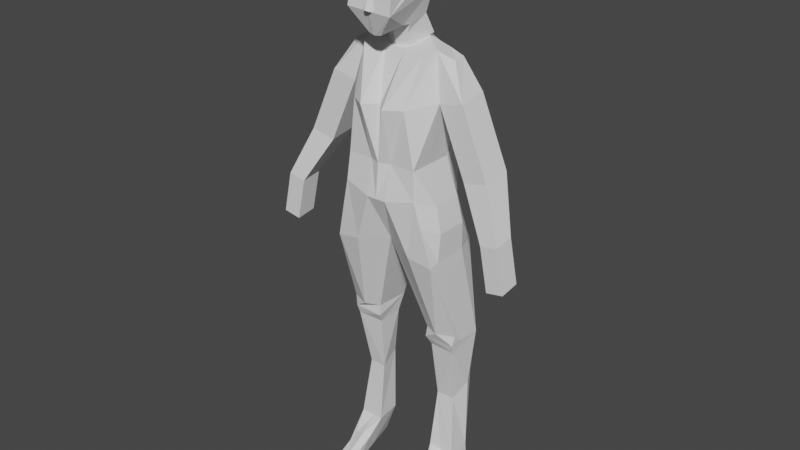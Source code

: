 # Source: Character_-_Kopie.blend  (saved by Blender 2.93.20; exported with 4.5.12 LTS)
import bpy
from mathutils import Matrix  # noqa: F401  (used for matrix-valued properties, if any)

bpy.ops.wm.read_factory_settings(use_empty=True)
scene = bpy.context.scene
scene.name = 'Scene'

# ---- collections
col_background = bpy.data.collections.new('Background'); scene.collection.children.link(col_background)
col_background.hide_render = True
col_character = bpy.data.collections.new('Character'); scene.collection.children.link(col_character)

# ---- world
world_world = bpy.data.worlds.new('World'); scene.world = world_world
world_world.use_nodes = True; world_world.node_tree.nodes.clear()
_N = world_world.node_tree.nodes; _L = world_world.node_tree.links
n0 = _N.new('ShaderNodeOutputWorld'); n0.name = 'World Output'; n0.location = (300, 300)
n1 = _N.new('ShaderNodeBackground'); n1.name = 'Background'; n1.location = (10, 300)
n1.inputs[0].default_value = (0.05088, 0.05088, 0.05088, 1.0)
_L.new(n1.outputs[0], n0.inputs[0])
n0.is_active_output = True
world_world.color = (0.05088, 0.05088, 0.05088)
world_world.use_sun_shadow = False
world_world.sun_shadow_jitter_overblur = 0.0

# ---- meshes
me_cube = bpy.data.meshes.new('Cube')
me_cube.from_pydata([(-0.8873, -1.411, -0.5921), (-1.094, 0.5291, -1.244), (0.8873, -1.411, -0.5921), (1.094, 0.5291, -1.244), (-0.9736, 0.733, -0.02318), (-0.8384, 2.853, 3.038), (-1.46, 3.341, 1.838), (-1.669, -2.317, 2.392), (0.9736, 0.733, -0.02318), (0.8384, 2.853, 3.038), (-0.753, 0.8039, 3.953), (-0.9736, -0.7509, 0.4012), (1.46, 3.341, 1.838), (1.669, -2.317, 2.392), (0.753, 0.8039, 3.953), (0.9736, -0.7509, 0.4012), (0.0, 1.005, 0.003065), (0.0, 1.954, 3.701), (0.0, -1.164, 0.5835), (0.0, -1.81, -0.6658), (0.0, 0.6378, -1.418), (0.02059, -1.727, 2.889), (0.7774, -1.086, 0.02798), (1.034, -1.279, 0.8106), (1.423, -0.4509, 3.868), (0.0, 3.415, 2.296), (0.03033, -2.313, 2.397), (1.631, -1.312, 3.252), (0.4469, -2.681, 1.119), (0.0, 2.913, 3.117), (0.0, 0.9001, 4.003), (-0.02059, -1.727, 2.889), (-0.7774, -1.086, 0.02798), (0.0, -0.4792, 3.89), (0.0, -0.5958, 3.881), (-1.034, -1.279, 0.8106), (-1.423, -0.4509, 3.868), (0.0, -2.753, 1.101), (-0.03033, -2.313, 2.397), (-1.631, -1.312, 3.252), (-0.4469, -2.681, 1.119), (-1.213, -2.118, 1.791), (-0.003893, -0.5962, 3.881), (-1.605, -1.728, 2.886), (1.213, -2.118, 1.791), (-0.02538, -1.391, 3.267), (-0.2166, -1.727, 2.888), (-0.3359, -2.314, 2.396), (0.0, 1.935, 0.8486), (-0.2329, -2.446, 2.517), (-0.03033, -2.516, 2.617), (0.0, -2.313, 2.397), (0.0, -2.506, 2.602), (0.0, -1.383, 3.272), (0.0, -0.7018, 3.799), (0.0, -2.722, 1.126), (0.0, -1.727, 2.889), (0.0, 3.282, 1.716), (0.0, -2.535, 1.235), (-0.6933, 1.886, 3.645), (-1.127, 3.417, 2.323), (-1.307, 1.832, 0.9049), (-0.05013, -2.763, 1.099), (0.003893, -0.5962, 3.881), (1.605, -1.728, 2.886), (0.02538, -1.391, 3.267), (0.2166, -1.727, 2.888), (0.3359, -2.314, 2.396), (0.2329, -2.446, 2.517), (0.03033, -2.516, 2.617), (0.6933, 1.886, 3.645), (1.127, 3.417, 2.323), (1.307, 1.832, 0.9049), (0.05013, -2.763, 1.099)], [], [(21, 65, 53, 56), (72, 48, 57, 12), (9, 29, 17, 70), (16, 48, 72, 8), (23, 44, 28), (28, 44, 13), (18, 35, 11), (4, 11, 35, 41, 7, 6, 61), (69, 68, 66, 21), (31, 56, 53, 45), (37, 62, 55), (16, 8, 3), (37, 55, 73), (66, 67, 13, 64), (16, 8, 15, 18), (6, 7, 43, 39, 36, 10, 59, 5, 60), (16, 1, 4), (12, 71, 9, 70, 14, 24, 27, 64, 13), (8, 72, 12, 13, 44, 23, 15), (65, 54, 53), (61, 6, 57, 48), (45, 53, 54), (18, 15, 23), (25, 29, 9, 71), (46, 43, 7, 47), (1, 0, 32, 4), (25, 60, 5, 29), (59, 10, 30, 17), (57, 6, 60, 25), (70, 17, 30, 14), (38, 50, 49, 47), (26, 69, 52, 51), (65, 63, 34), (21, 66, 64, 27, 65), (67, 66, 68), (65, 27, 24, 63), (63, 24, 14, 30, 33), (20, 1, 16), (63, 33, 34), (21, 69, 26), (47, 7, 40, 62, 38), (45, 54, 34), (50, 31, 46, 49), (31, 45, 39, 43, 46), (2, 22, 15, 18, 19), (20, 16, 3), (57, 25, 71, 12), (45, 34, 42), (45, 42, 36, 39), (16, 18, 11, 4), (65, 34, 54), (22, 8, 15), (26, 67, 68, 69), (3, 2, 19, 20), (47, 49, 46), (42, 33, 30, 10, 36), (31, 38, 50), (38, 51, 52, 50), (42, 34, 33), (51, 38, 62, 37), (40, 58, 55, 62), (16, 4, 61, 48), (28, 58, 18, 23), (35, 40, 41), (32, 11, 4), (50, 52, 56, 31), (40, 7, 41), (69, 21, 56, 52), (67, 26, 73, 28, 13), (0, 19, 18, 11, 32), (28, 73, 55, 58), (3, 8, 22, 2), (1, 20, 19, 0), (51, 37, 73, 26), (40, 35, 18, 58), (5, 59, 17, 29)])
_uv = me_cube.uv_layers.new(name='UVMap')
_uv.uv.foreach_set('vector', [0.5194, 0.8564, 0.5452, 0.8467, 0.545, 0.8452, 0.5193, 0.8551, 0.436, 0.5, 0.436, 0.3879, 0.497, 0.3838, 0.497, 0.5, 0.625, 0.5, 0.7303, 0.5, 0.7159, 0.625, 0.625, 0.625, 0.375, 0.3931, 0.436, 0.3879, 0.436, 0.5, 0.375, 0.5, 0.375, 0.6863, 0.4231, 0.75, 0.375, 0.75, 0.436, 0.8034, 0.4231, 0.75, 0.497, 0.75, 0.375, 0.625, 0.375, 0.6863, 0.375, 0.625, 0.375, 0.5, 0.375, 0.625, 0.375, 0.6863, 0.4231, 0.75, 0.497, 0.75, 0.497, 0.5, 0.436, 0.5, 0.497, 0.8648, 0.497, 0.8445, 0.5187, 0.8443, 0.5194, 0.8564, 0.5194, 0.8564, 0.5193, 0.8551, 0.545, 0.8452, 0.5452, 0.8467, 0.2906, 0.7572, 0.2696, 0.7505, 0.274, 0.7479, 0.625, 0.3451, 0.625, 0.5, 0.375, 0.5, 0.2906, 0.7572, 0.274, 0.7479, 0.2696, 0.7505, 0.5187, 0.8443, 0.497, 0.8445, 0.497, 0.75, 0.5134, 0.75, 0.2681, 0.5, 0.375, 0.5, 0.375, 0.625, 0.375, 0.625, 0.497, 0.5, 0.497, 0.75, 0.5134, 0.75, 0.5325, 0.75, 0.5679, 0.75, 0.625, 0.75, 0.625, 0.625, 0.625, 0.5, 0.561, 0.5, 0.625, 0.3451, 0.375, 0.5, 0.625, 0.5, 0.497, 0.5, 0.561, 0.5, 0.625, 0.5, 0.625, 0.625, 0.625, 0.75, 0.5679, 0.75, 0.5325, 0.75, 0.5134, 0.75, 0.497, 0.75, 0.375, 0.5, 0.436, 0.5, 0.497, 0.5, 0.497, 0.75, 0.4231, 0.75, 0.375, 0.6863, 0.375, 0.625, 0.5452, 0.8467, 0.5639, 0.8397, 0.545, 0.8452, 0.436, 0.5, 0.497, 0.5, 0.497, 0.3838, 0.436, 0.3879, 0.5452, 0.8467, 0.545, 0.8452, 0.5639, 0.8397, 0.375, 0.625, 0.375, 0.625, 0.375, 0.6863, 0.561, 0.3914, 0.625, 0.3947, 0.625, 0.5, 0.561, 0.5, 0.5187, 0.8443, 0.5134, 0.75, 0.497, 0.75, 0.497, 0.8445, 0.375, 0.5, 0.375, 0.75, 0.5498, 0.75, 0.625, 0.5, 0.561, 0.3914, 0.561, 0.5, 0.625, 0.5, 0.625, 0.3947, 0.625, 0.625, 0.625, 0.75, 0.7283, 0.75, 0.7159, 0.625, 0.497, 0.3838, 0.497, 0.5, 0.561, 0.5, 0.561, 0.3914, 0.625, 0.625, 0.7159, 0.625, 0.7283, 0.75, 0.625, 0.75, 0.497, 0.8648, 0.497, 0.8648, 0.497, 0.8445, 0.497, 0.8445, 0.497, 0.8648, 0.497, 0.8648, 0.497, 0.8617, 0.497, 0.8628, 0.5452, 0.8467, 0.5667, 0.8386, 0.5667, 0.8384, 0.5194, 0.8564, 0.5187, 0.8443, 0.5134, 0.75, 0.5325, 0.75, 0.5452, 0.8467, 0.497, 0.8445, 0.5187, 0.8443, 0.497, 0.8445, 0.5452, 0.8467, 0.5325, 0.75, 0.5679, 0.75, 0.5667, 0.8386, 0.5667, 0.8386, 0.5679, 0.75, 0.625, 0.75, 0.625, 0.8533, 0.5713, 0.8402, 0.375, 0.3861, 0.375, 0.5, 0.625, 0.3451, 0.5667, 0.8386, 0.5713, 0.8402, 0.5667, 0.8384, 0.5194, 0.8564, 0.497, 0.8648, 0.497, 0.8648, 0.497, 0.8445, 0.497, 0.75, 0.436, 0.8034, 0.3755, 0.8564, 0.497, 0.8648, 0.5452, 0.8467, 0.5639, 0.8397, 0.5667, 0.8384, 0.497, 0.8648, 0.5194, 0.8564, 0.5187, 0.8443, 0.497, 0.8445, 0.5194, 0.8564, 0.5452, 0.8467, 0.5325, 0.75, 0.5134, 0.75, 0.5187, 0.8443, 0.375, 0.75, 0.5498, 0.75, 0.625, 0.75, 0.625, 0.8585, 0.375, 0.8345, 0.375, 0.3861, 0.625, 0.3451, 0.375, 0.5, 0.497, 0.3838, 0.561, 0.3914, 0.561, 0.5, 0.497, 0.5, 0.5452, 0.8467, 0.5667, 0.8384, 0.5667, 0.8386, 0.5452, 0.8467, 0.5667, 0.8386, 0.5679, 0.75, 0.5325, 0.75, 0.2681, 0.5, 0.375, 0.625, 0.375, 0.625, 0.375, 0.5, 0.5452, 0.8467, 0.5667, 0.8384, 0.5639, 0.8397, 0.5498, 0.75, 0.625, 0.5, 0.625, 0.75, 0.497, 0.8648, 0.497, 0.8445, 0.497, 0.8445, 0.497, 0.8648, 0.375, 0.5, 0.375, 0.75, 0.2905, 0.75, 0.2611, 0.5, 0.497, 0.8445, 0.497, 0.8445, 0.5187, 0.8443, 0.5667, 0.8386, 0.5713, 0.8402, 0.625, 0.8533, 0.625, 0.75, 0.5679, 0.75, 0.5194, 0.8564, 0.497, 0.8648, 0.497, 0.8648, 0.497, 0.8648, 0.497, 0.8628, 0.497, 0.8617, 0.497, 0.8648, 0.5667, 0.8386, 0.5667, 0.8384, 0.5713, 0.8402, 0.497, 0.8628, 0.497, 0.8648, 0.3755, 0.8564, 0.3832, 0.8497, 0.436, 0.8034, 0.3662, 0.7628, 0.274, 0.7479, 0.2696, 0.7505, 0.375, 0.3931, 0.375, 0.5, 0.436, 0.5, 0.436, 0.3879, 0.375, 0.75, 0.3382, 0.7383, 0.375, 0.6852, 0.375, 0.6863, 0.375, 0.6863, 0.375, 0.75, 0.4231, 0.75, 0.5498, 0.75, 0.625, 0.75, 0.625, 0.5, 0.497, 0.8648, 0.497, 0.8617, 0.5193, 0.8551, 0.5194, 0.8564, 0.436, 0.8034, 0.497, 0.75, 0.4231, 0.75, 0.497, 0.8648, 0.5194, 0.8564, 0.5193, 0.8551, 0.497, 0.8617, 0.497, 0.8445, 0.497, 0.8648, 0.3755, 0.8564, 0.436, 0.8034, 0.497, 0.75, 0.375, 0.75, 0.375, 0.8345, 0.625, 0.8585, 0.625, 0.75, 0.5498, 0.75, 0.436, 0.8034, 0.2696, 0.7505, 0.274, 0.7479, 0.3662, 0.7628, 0.375, 0.5, 0.625, 0.5, 0.5498, 0.75, 0.375, 0.75, 0.375, 0.5, 0.2611, 0.5, 0.2905, 0.75, 0.375, 0.75, 0.497, 0.8628, 0.3832, 0.8497, 0.3755, 0.8564, 0.497, 0.8648, 0.375, 0.75, 0.375, 0.6863, 0.375, 0.6852, 0.3382, 0.7383, 0.625, 0.5, 0.625, 0.625, 0.7159, 0.625, 0.7303, 0.5])
me_cube.materials.append(None)
me_cube.use_remesh_fix_poles = True
me_cube.use_remesh_preserve_attributes = False
me_cube.update()
me_cube_002 = bpy.data.meshes.new('Cube.002')
me_cube_002.from_pydata([(-0.7101, -0.6397, -1.0), (-0.6279, -0.3151, 0.9308), (-0.7101, 0.6397, -1.0), (-0.4375, 0.7151, 0.7821), (0.7101, -0.6397, -1.0), (0.6279, -0.3151, 0.9308), (0.7101, 0.6397, -1.0), (0.4375, 0.7151, 0.7821), (-0.5421, -0.6936, 0.05891), (-0.4601, 0.9309, 0.2474), (0.5421, -0.6936, 0.05891), (0.4601, 0.9309, 0.2474), (-0.6925, 0.6328, -1.81), (-0.7538, -0.6847, -1.541), (0.6925, 0.6328, -1.81), (0.7538, -0.6847, -1.541), (-0.9273, 0.7228, -2.707), (-1.067, -0.5902, -2.781), (0.9273, 0.7228, -2.707), (1.067, -0.5902, -2.781), (-0.2108, 0.6397, -1.0), (-0.2298, 0.6892, 0.8544), (-0.2108, -0.6397, -1.0), (-0.2119, -0.2544, 0.9528), (-0.2275, -0.8941, 0.05891), (-0.1982, 0.7339, -1.81), (-0.1966, -0.7872, -1.665), (0.2108, 0.6397, -1.0), (0.2298, 0.6892, 0.8544), (0.2108, -0.6397, -1.0), (0.2119, -0.2544, 0.9528), (0.2275, -0.8941, 0.05891), (0.1982, 0.7339, -1.81), (0.1966, -0.7872, -1.665), (0.0, 0.89, 0.1361), (0.0, 0.6397, -1.0), (0.0, -0.2544, 0.9528), (0.0, -0.6395, 0.05891), (-0.1073, 0.7191, -1.765), (-0.1073, 0.7842, -2.563), (0.0, 0.7312, 0.9317), (0.0, -0.7212, -1.0), (0.0, -0.3917, -2.568), (0.1073, 0.7191, -1.765), (0.1073, 0.7842, -2.563), (0.0, 0.353, 1.072), (0.0, 0.07331, 1.017), (0.1073, 0.7089, -2.191), (0.7101, 0.2865, -1.0), (0.7101, -0.14, -1.0), (0.7617, -0.08883, 0.9875), (0.7306, 0.3358, 0.9303), (1.067, 0.3115, -2.718), (1.067, -0.379, -2.718), (0.9321, -0.2348, 0.1533), (0.9321, 0.3278, 0.2339), (0.9483, 0.2991, -1.711), (0.9483, -0.2811, -1.711), (0.2119, 0.353, 1.072), (0.2119, 0.07331, 1.017), (1.061, -0.004957, 0.863), (1.051, 0.2349, 0.8823), (1.405, -0.2506, 0.2513), (1.405, 0.3121, 0.3319), (1.482, -0.2509, -1.115), (1.482, 0.3117, -1.034), (1.955, -0.2667, -1.017), (1.955, 0.296, -0.9364), (2.033, -0.495, -2.02), (2.033, -0.09216, -1.963), (2.372, -0.5063, -1.95), (2.372, -0.1035, -1.893), (1.21, 0.1918, -4.554), (1.166, -0.03984, -4.6), (1.12, 0.7531, -4.566), (0.561, -0.0569, -4.6), (1.21, 0.6402, -4.554), (0.6373, 0.02904, -7.133), (1.158, 0.09128, -7.338), (1.142, 0.06054, -7.167), (1.03, 0.5643, -7.145), (1.158, 0.4896, -7.128), (0.8104, -0.02654, -7.82), (1.176, 0.1106, -7.779), (1.176, -0.02654, -7.82), (0.896, 0.5156, -7.747), (1.184, 0.5173, -7.747), (0.7031, -0.856, -7.758), (1.04, -0.9037, -7.782), (0.7283, -0.5986, -7.919), (1.098, -0.6245, -7.92), (0.8237, 0.6352, -2.228), (1.03, 0.7532, -5.576), (1.027, 0.2118, -5.957), (0.68, 0.1921, -5.949), (1.148, 0.01992, -4.782), (0.6192, 0.05423, -4.8), (1.207, -0.01308, -4.388), (0.5766, -0.02871, -4.392), (2.539, -0.1154, -2.723), (2.539, -0.5183, -2.78), (2.2, -0.1041, -2.793), (2.2, -0.507, -2.85), (-0.1073, 0.7089, -2.191), (0.0, -0.7872, -1.665), (-0.7101, 0.2865, -1.0), (-0.7101, -0.14, -1.0), (-0.7617, -0.08883, 0.9875), (-0.7306, 0.3358, 0.9303), (-1.067, 0.3115, -2.718), (-1.067, -0.379, -2.718), (-0.9321, -0.2348, 0.1533), (-0.9321, 0.3278, 0.2339), (-0.9483, 0.2991, -1.711), (-0.9483, -0.2811, -1.711), (-0.2119, 0.353, 1.072), (-0.2119, 0.07331, 1.017), (-1.061, -0.004957, 0.863), (-1.051, 0.2349, 0.8823), (-1.405, -0.2506, 0.2513), (-1.405, 0.3121, 0.3319), (-1.482, -0.2509, -1.115), (-1.482, 0.3117, -1.034), (-1.955, -0.2667, -1.017), (-1.955, 0.296, -0.9364), (-2.033, -0.495, -2.02), (-2.033, -0.09216, -1.963), (1.047, -0.2674, -7.495), (0.7042, -0.2375, -7.459), (0.8278, -0.8949, -7.716), (-2.372, -0.5063, -1.95), (-2.372, -0.1035, -1.893), (-1.21, 0.1918, -4.554), (-1.166, -0.03984, -4.6), (-1.12, 0.7531, -4.566), (-0.561, -0.0569, -4.6), (-1.21, 0.6402, -4.554), (-0.6373, 0.02904, -7.133), (-1.158, 0.09128, -7.338), (-1.142, 0.06054, -7.167), (-1.03, 0.5643, -7.145), (-1.158, 0.4896, -7.128), (-0.8104, -0.02654, -7.82), (-1.176, 0.1106, -7.779), (0.8475, -0.2514, -7.393), (0.8617, 0.06054, -7.167), (-1.176, -0.02654, -7.82), (-0.896, 0.5156, -7.747), (-1.184, 0.5173, -7.747), (-0.7031, -0.856, -7.758), (-1.04, -0.9037, -7.782), (-0.7283, -0.5986, -7.919), (-1.098, -0.6245, -7.92), (-0.8237, 0.6352, -2.228), (-1.03, 0.7532, -5.576), (-1.027, 0.2118, -5.957), (-0.68, 0.1921, -5.949), (-1.148, 0.01992, -4.782), (-0.6192, 0.05423, -4.8), (-1.207, -0.01308, -4.388), (-0.5766, -0.02871, -4.392), (1.136, 0.5302, -5.689), (0.5623, 0.6704, -4.416), (-2.539, -0.1154, -2.723), (-2.539, -0.5183, -2.78), (-2.2, -0.1041, -2.793), (-2.2, -0.507, -2.85), (-1.047, -0.2674, -7.495), (-0.7042, -0.2375, -7.459), (-0.8278, -0.8949, -7.716), (-0.8475, -0.2514, -7.393), (-0.8617, 0.06054, -7.167), (-1.136, 0.5302, -5.689), (-0.5623, 0.6704, -4.416), (-0.6891, 0.5453, -7.116), (-0.7792, 0.6515, -5.806), (-0.6097, 0.5637, -4.756), (-0.8714, -0.6527, -2.009), (-1.068, -0.3185, -2.197), (-1.068, 0.3149, -2.197), (-0.4454, 0.784, -1.81), (-0.4631, 0.6397, -1.0), (-0.4746, 0.8459, -2.262), (-0.5809, -0.6299, -2.684), (-0.864, -0.1517, -4.39), (-0.3614, 0.7042, -2.647), (-0.7656, 0.8249, -4.471), (0.0, 0.8374, -1.739), (0.0, 0.766, -2.86), (0.0, 0.8034, -2.192), (0.0, 0.8346, -1.856), (0.0, 0.8297, -2.569), (0.6891, 0.5453, -7.116), (0.7792, 0.6515, -5.806), (0.6097, 0.5637, -4.756), (0.8714, -0.6527, -2.009), (1.068, -0.3185, -2.197), (1.068, 0.3149, -2.197), (0.4454, 0.784, -1.81), (0.4631, 0.6397, -1.0), (0.4746, 0.8459, -2.262), (0.5809, -0.6299, -2.684), (0.864, -0.1517, -4.39), (0.3614, 0.7042, -2.647), (0.7656, 0.8249, -4.471)], [], [(154, 134, 176, 175), (140, 148, 141), (116, 107, 1, 23), (9, 3, 21, 40, 34), (24, 23, 1, 8), (35, 187, 38), (182, 103, 39, 185), (114, 113, 179, 178), (57, 196, 197, 56), (81, 78, 83, 86), (42, 44, 162, 98), (155, 139, 171, 137, 156), (174, 140, 154, 175), (119, 117, 118, 120), (109, 136, 132, 110), (141, 148, 143, 138), (112, 122, 124, 120), (120, 124, 123, 119), (8, 1, 107, 111), (11, 34, 40, 28, 7), (105, 112, 9, 2), (48, 56, 14, 6), (63, 62, 66, 67), (196, 53, 52, 197), (4, 49, 54, 10), (92, 161, 81, 80), (82, 84, 90, 89), (29, 4, 10, 31), (42, 39, 188), (31, 10, 5, 30), (135, 133, 157, 158), (29, 41, 104, 33), (59, 30, 5, 50), (80, 81, 86), (185, 39, 173, 186), (41, 29, 31, 37), (134, 16, 185, 186), (55, 63, 67, 65), (192, 193, 92, 80), (52, 53, 72, 76), (42, 188, 44), (203, 204, 162, 44), (18, 52, 76, 74), (80, 86, 85, 192), (75, 96, 95, 73), (74, 204, 203, 18), (48, 6, 11, 55), (10, 54, 50, 5), (178, 179, 109, 110), (22, 26, 104, 41), (106, 111, 112, 105), (125, 166, 165, 126), (45, 115, 116, 46), (2, 9, 34, 35, 20, 181), (22, 0, 13, 26), (62, 63, 61, 60), (45, 46, 59, 58), (172, 141, 138, 139, 155), (20, 35, 38, 25), (42, 104, 26, 183), (53, 19, 97, 73, 72), (112, 108, 3, 9), (6, 199, 27, 35, 34, 11), (49, 48, 55, 54), (68, 69, 101, 102), (161, 93, 79, 78, 81), (70, 68, 102, 100), (27, 32, 43, 35), (42, 201, 33, 104), (29, 33, 15, 4), (62, 54, 64, 66), (55, 11, 7, 51), (199, 198, 32, 27), (55, 51, 61, 63), (194, 96, 75, 98, 162), (181, 20, 25, 180), (130, 164, 166, 125), (112, 120, 118, 108), (110, 132, 133, 159, 17), (137, 171, 170, 168), (21, 3, 108, 115), (46, 116, 23, 36), (13, 114, 178, 177), (174, 137, 142, 147), (121, 125, 126, 122), (134, 186, 173, 176), (0, 106, 114, 13), (131, 163, 164, 130), (77, 128, 144, 145), (71, 70, 100, 99), (153, 12, 180, 182), (15, 195, 196, 57), (46, 36, 30, 59), (192, 85, 82, 77), (129, 144, 128, 87), (28, 58, 51, 7), (127, 144, 129, 88), (95, 96, 94, 93), (64, 65, 69, 68), (74, 194, 162, 204), (51, 50, 60, 61), (4, 15, 57, 49), (37, 31, 30, 36), (91, 200, 198, 14), (18, 203, 200, 91), (58, 59, 50, 51), (84, 79, 127, 88, 90), (101, 99, 100, 102), (50, 54, 62, 60), (72, 73, 95, 93, 161, 76), (97, 202, 98, 75, 73), (6, 14, 198, 199), (66, 64, 68, 70), (19, 201, 202, 97), (77, 94, 193, 192), (49, 57, 56, 48), (56, 197, 52, 18, 91, 14), (195, 19, 53, 196), (194, 193, 94, 96), (86, 83, 84, 82, 85), (67, 66, 70, 71), (33, 201, 19, 195, 15), (74, 76, 161, 92), (190, 47, 189), (92, 193, 194, 74), (54, 55, 65, 64), (115, 108, 107, 116), (146, 152, 150, 167, 139), (16, 153, 182, 185), (165, 166, 164, 163), (169, 149, 168, 170), (157, 155, 156, 158), (105, 2, 12, 113), (159, 133, 135, 160, 184), (107, 117, 119, 111), (132, 136, 172, 155, 157, 133), (167, 150, 169, 170), (108, 118, 117, 107), (41, 37, 24, 22), (119, 123, 121, 111), (2, 181, 180, 12), (123, 130, 125, 121), (40, 21, 115, 45), (137, 174, 175, 156), (106, 105, 113, 114), (17, 159, 184, 183), (177, 178, 110, 17), (26, 13, 177, 17, 183), (124, 131, 130, 123), (113, 12, 153, 16, 109, 179), (16, 134, 136, 109), (134, 154, 172, 136), (140, 174, 147, 148), (154, 140, 141, 172), (148, 147, 142, 146, 143), (137, 168, 149, 151, 142), (142, 151, 152, 146), (22, 24, 8, 0), (171, 139, 167, 170), (111, 121, 122, 112), (180, 25, 103, 182), (42, 160, 173, 39), (126, 165, 163, 131), (0, 8, 111, 106), (37, 36, 23, 24), (93, 94, 77, 145, 79), (138, 143, 146, 139), (77, 82, 89, 87, 128), (190, 189, 103), (122, 126, 131, 124), (176, 173, 160, 135, 158), (69, 71, 99, 101), (198, 200, 47, 32), (176, 158, 156, 175), (190, 103, 38, 187), (189, 191, 39, 103), (191, 188, 39), (149, 169, 150, 152, 151), (184, 160, 42, 183), (25, 38, 103), (145, 144, 127, 79), (78, 79, 84, 83), (65, 67, 71, 69), (35, 43, 187), (40, 45, 58, 28), (200, 203, 44, 47), (190, 187, 43, 47), (189, 47, 44, 191), (191, 44, 188), (87, 89, 90, 88, 129), (202, 201, 42, 98), (32, 47, 43)])
_uv = me_cube_002.uv_layers.new(name='UVMap')
_uv.uv.foreach_set('vector', [0.375, 0.25, 0.375, 0.25, 0.3371, 0.4816, 0.3358, 0.4413, 0.375, 0.25, 0.375, 0.25, 0.375, 0.181, 0.7526, 0.6524, 0.875, 0.6524, 0.875, 0.75, 0.7526, 0.75, 0.519, 0.25, 0.625, 0.25, 0.625, 0.3724, 0.625, 0.4002, 0.519, 0.375, 0.519, 0.8776, 0.625, 0.8776, 0.625, 1.0, 0.519, 1.0, 0.375, 0.4016, 0.375, 0.3783, 0.375, 0.3938, 0.375, 0.25, 0.375, 0.25, 0.375, 0.3961, 0.375, 0.3392, 0.375, 0.09765, 0.375, 0.181, 0.375, 0.181, 0.375, 0.09765, 0.375, 0.09765, 0.375, 0.09765, 0.375, 0.181, 0.375, 0.181, 0.375, 0.181, 0.375, 0.09765, 0.375, 0.09765, 0.375, 0.181, 0.2711, 0.75, 0.2711, 0.5, 0.2711, 0.5, 0.2711, 0.75, 0.375, 1.0, 0.375, 1.0, 0.375, 0.9255, 0.375, 0.8539, 0.375, 0.8539, 0.3231, 0.5, 0.375, 0.25, 0.375, 0.25, 0.3358, 0.4413, 0.519, 0.09765, 0.625, 0.09765, 0.625, 0.181, 0.519, 0.181, 0.375, 0.181, 0.375, 0.181, 0.375, 0.09765, 0.375, 0.09765, 0.375, 0.181, 0.375, 0.181, 0.375, 0.09765, 0.375, 0.09765, 0.519, 0.181, 0.519, 0.181, 0.519, 0.181, 0.519, 0.181, 0.519, 0.181, 0.519, 0.181, 0.519, 0.09765, 0.519, 0.09765, 0.519, 0.0, 0.625, 0.0, 0.625, 0.09765, 0.519, 0.09765, 0.519, 0.25, 0.519, 0.375, 0.625, 0.4002, 0.625, 0.3724, 0.625, 0.25, 0.375, 0.181, 0.519, 0.181, 0.519, 0.25, 0.375, 0.25, 0.375, 0.181, 0.375, 0.181, 0.375, 0.25, 0.375, 0.25, 0.519, 0.181, 0.519, 0.09765, 0.519, 0.09765, 0.519, 0.181, 0.375, 0.09765, 0.375, 0.09765, 0.375, 0.181, 0.375, 0.181, 0.375, 0.0, 0.375, 0.09765, 0.519, 0.09765, 0.519, 0.0, 0.375, 0.25, 0.375, 0.181, 0.375, 0.181, 0.375, 0.25, 0.2711, 0.75, 0.125, 0.75, 0.125, 0.75, 0.2711, 0.75, 0.375, 0.8776, 0.375, 1.0, 0.519, 1.0, 0.519, 0.8776, 0.2711, 0.75, 0.2711, 0.5, 0.2711, 0.5, 0.519, 0.8776, 0.519, 1.0, 0.625, 1.0, 0.625, 0.8776, 0.375, 0.8539, 0.375, 1.0, 0.375, 1.0, 0.375, 0.8539, 0.375, 0.8776, 0.375, 0.8484, 0.375, 0.8563, 0.375, 0.8776, 0.7526, 0.6524, 0.7526, 0.75, 0.875, 0.75, 0.875, 0.6524, 0.375, 0.25, 0.375, 0.181, 0.375, 0.25, 0.375, 0.3392, 0.375, 0.3961, 0.375, 0.3961, 0.375, 0.3428, 0.375, 0.8484, 0.375, 0.8776, 0.519, 0.8776, 0.519, 0.8536, 0.375, 0.25, 0.375, 0.25, 0.375, 0.3392, 0.375, 0.3428, 0.519, 0.181, 0.519, 0.181, 0.519, 0.181, 0.519, 0.181, 0.3231, 0.5, 0.3358, 0.4413, 0.375, 0.25, 0.375, 0.25, 0.375, 0.181, 0.375, 0.09765, 0.375, 0.09765, 0.375, 0.181, 0.2711, 0.75, 0.2711, 0.5, 0.2711, 0.5, 0.375, 0.3392, 0.375, 0.3428, 0.375, 0.3961, 0.375, 0.3961, 0.375, 0.25, 0.375, 0.181, 0.375, 0.181, 0.375, 0.25, 0.375, 0.25, 0.375, 0.25, 0.3231, 0.5, 0.3231, 0.5, 0.375, 0.8539, 0.375, 0.8539, 0.375, 1.0, 0.375, 1.0, 0.375, 0.25, 0.375, 0.3428, 0.375, 0.3392, 0.375, 0.25, 0.375, 0.181, 0.375, 0.25, 0.519, 0.25, 0.519, 0.181, 0.519, 0.0, 0.519, 0.09765, 0.625, 0.09765, 0.625, 0.0, 0.375, 0.09765, 0.375, 0.181, 0.375, 0.181, 0.375, 0.09765, 0.375, 0.8776, 0.375, 0.8776, 0.375, 0.8563, 0.375, 0.8484, 0.375, 0.09765, 0.519, 0.09765, 0.519, 0.181, 0.375, 0.181, 0.519, 0.09765, 0.519, 0.09765, 0.519, 0.181, 0.519, 0.181, 0.7248, 0.569, 0.7526, 0.569, 0.7526, 0.6524, 0.7248, 0.6524, 0.375, 0.25, 0.519, 0.25, 0.519, 0.375, 0.375, 0.4016, 0.375, 0.3724, 0.375, 0.3106, 0.375, 0.8776, 0.375, 1.0, 0.375, 1.0, 0.375, 0.8776, 0.519, 0.09765, 0.519, 0.181, 0.625, 0.181, 0.625, 0.09765, 0.7248, 0.569, 0.7248, 0.6524, 0.7526, 0.6524, 0.7526, 0.569, 0.375, 0.181, 0.375, 0.181, 0.375, 0.09765, 0.375, 0.0, 0.375, 0.0, 0.375, 0.3724, 0.375, 0.4016, 0.375, 0.3938, 0.375, 0.3724, 0.375, 0.8539, 0.375, 0.8563, 0.375, 0.8776, 0.375, 0.9335, 0.375, 0.09765, 0.375, 0.0, 0.375, 0.0, 0.375, 0.0, 0.375, 0.09765, 0.519, 0.181, 0.625, 0.181, 0.625, 0.25, 0.519, 0.25, 0.375, 0.25, 0.375, 0.3106, 0.375, 0.3724, 0.375, 0.4016, 0.519, 0.375, 0.519, 0.25, 0.375, 0.09765, 0.375, 0.181, 0.519, 0.181, 0.519, 0.09765, 0.519, 0.09765, 0.519, 0.181, 0.519, 0.181, 0.519, 0.09765, 0.375, 0.181, 0.375, 0.0, 0.375, 0.0, 0.375, 0.09765, 0.375, 0.181, 0.519, 0.09765, 0.519, 0.09765, 0.519, 0.09765, 0.519, 0.09765, 0.375, 0.3724, 0.375, 0.3724, 0.375, 0.3938, 0.375, 0.4016, 0.375, 0.8539, 0.375, 0.9335, 0.375, 0.8776, 0.375, 0.8563, 0.375, 0.8776, 0.375, 0.8776, 0.375, 1.0, 0.375, 1.0, 0.519, 0.09765, 0.519, 0.09765, 0.519, 0.09765, 0.519, 0.09765, 0.519, 0.181, 0.519, 0.25, 0.625, 0.25, 0.625, 0.181, 0.375, 0.3106, 0.375, 0.3112, 0.375, 0.3724, 0.375, 0.3724, 0.519, 0.181, 0.625, 0.181, 0.625, 0.181, 0.519, 0.181, 0.3371, 0.4816, 0.2711, 0.75, 0.2711, 0.75, 0.2711, 0.75, 0.375, 0.3961, 0.375, 0.3106, 0.375, 0.3724, 0.375, 0.3724, 0.375, 0.3112, 0.519, 0.09765, 0.519, 0.09765, 0.519, 0.09765, 0.519, 0.09765, 0.519, 0.181, 0.519, 0.181, 0.625, 0.181, 0.625, 0.181, 0.375, 0.09765, 0.375, 0.09765, 0.375, 0.0, 0.375, 0.0, 0.375, 0.0, 0.375, 0.8539, 0.375, 0.9255, 0.375, 0.9296, 0.375, 0.8539, 0.7526, 0.5, 0.875, 0.5, 0.875, 0.569, 0.7526, 0.569, 0.7248, 0.6524, 0.7526, 0.6524, 0.7526, 0.75, 0.7248, 0.75, 0.375, 0.0, 0.375, 0.09765, 0.375, 0.09765, 0.375, 0.0, 0.3231, 0.5, 0.2711, 0.75, 0.2711, 0.75, 0.3231, 0.5, 0.519, 0.09765, 0.519, 0.09765, 0.519, 0.181, 0.519, 0.181, 0.375, 0.25, 0.375, 0.3428, 0.375, 0.3961, 0.3371, 0.4816, 0.375, 0.0, 0.375, 0.09765, 0.375, 0.09765, 0.375, 0.0, 0.519, 0.181, 0.519, 0.181, 0.519, 0.09765, 0.519, 0.09765, 0.375, 0.8539, 0.375, 0.8539, 0.375, 0.9296, 0.375, 0.9255, 0.519, 0.181, 0.519, 0.09765, 0.519, 0.09765, 0.519, 0.181, 0.375, 0.25, 0.375, 0.25, 0.375, 0.3112, 0.375, 0.25, 0.375, 0.0, 0.375, 0.0, 0.375, 0.09765, 0.375, 0.09765, 0.7248, 0.6524, 0.7248, 0.75, 0.7526, 0.75, 0.7526, 0.6524, 0.3231, 0.5, 0.3231, 0.5, 0.2711, 0.75, 0.2711, 0.75, 0.375, 0.9233, 0.375, 0.9296, 0.375, 0.8539, 0.375, 0.8539, 0.7526, 0.5, 0.7526, 0.569, 0.875, 0.569, 0.875, 0.5, 0.375, 1.0, 0.375, 0.9296, 0.375, 0.9233, 0.375, 1.0, 0.375, 1.0, 0.375, 0.8539, 0.375, 0.8539, 0.375, 1.0, 0.519, 0.09765, 0.519, 0.181, 0.519, 0.181, 0.519, 0.09765, 0.375, 0.25, 0.3371, 0.4816, 0.375, 0.3961, 0.375, 0.3428, 0.875, 0.569, 0.875, 0.6524, 0.875, 0.6524, 0.875, 0.569, 0.375, 0.0, 0.375, 0.0, 0.375, 0.09765, 0.375, 0.09765, 0.519, 0.8536, 0.519, 0.8776, 0.625, 0.8776, 0.625, 0.8498, 0.375, 0.25, 0.375, 0.25, 0.375, 0.3112, 0.375, 0.25, 0.375, 0.25, 0.375, 0.3392, 0.375, 0.25, 0.375, 0.25, 0.7526, 0.569, 0.7526, 0.6524, 0.875, 0.6524, 0.875, 0.569, 0.375, 0.0, 0.375, 0.0, 0.375, 0.0, 0.375, 0.0, 0.375, 0.0, 0.519, 0.181, 0.519, 0.181, 0.519, 0.09765, 0.519, 0.09765, 0.625, 0.09765, 0.519, 0.09765, 0.519, 0.09765, 0.625, 0.09765, 0.375, 0.09765, 0.375, 0.0, 0.375, 0.0, 0.375, 0.0, 0.375, 0.181, 0.375, 0.181, 0.375, 1.0, 0.375, 0.9205, 0.375, 0.8539, 0.375, 0.8539, 0.375, 1.0, 0.375, 0.25, 0.375, 0.25, 0.375, 0.3112, 0.375, 0.3106, 0.519, 0.09765, 0.519, 0.09765, 0.519, 0.09765, 0.519, 0.09765, 0.375, 1.0, 0.375, 0.9335, 0.375, 0.9205, 0.375, 1.0, 0.2711, 0.75, 0.2711, 0.75, 0.3358, 0.4413, 0.3231, 0.5, 0.375, 0.09765, 0.375, 0.09765, 0.375, 0.181, 0.375, 0.181, 0.375, 0.181, 0.375, 0.181, 0.375, 0.181, 0.375, 0.25, 0.375, 0.25, 0.375, 0.25, 0.375, 0.0, 0.375, 0.0, 0.375, 0.09765, 0.375, 0.09765, 0.3371, 0.4816, 0.3358, 0.4413, 0.2711, 0.75, 0.2711, 0.75, 0.125, 0.569, 0.125, 0.6524, 0.125, 0.75, 0.2711, 0.75, 0.1981, 0.6595, 0.519, 0.181, 0.519, 0.09765, 0.519, 0.09765, 0.519, 0.181, 0.375, 0.8776, 0.375, 0.9335, 0.375, 1.0, 0.375, 1.0, 0.375, 1.0, 0.375, 0.25, 0.375, 0.181, 0.375, 0.181, 0.375, 0.25, 0.375, 0.3391, 0.375, 0.25, 0.375, 0.25, 0.375, 0.25, 0.3358, 0.4413, 0.3371, 0.4816, 0.375, 0.25, 0.519, 0.09765, 0.519, 0.181, 0.519, 0.181, 0.519, 0.09765, 0.7526, 0.569, 0.875, 0.569, 0.875, 0.6524, 0.7526, 0.6524, 0.375, 0.0, 0.375, 0.0, 0.375, 0.0, 0.375, 0.0, 0.375, 0.0, 0.375, 0.25, 0.375, 0.25, 0.375, 0.25, 0.375, 0.3392, 0.519, 0.181, 0.519, 0.09765, 0.519, 0.09765, 0.519, 0.181, 0.375, 0.9233, 0.375, 0.8539, 0.375, 0.8539, 0.375, 0.9296, 0.375, 1.0, 0.375, 1.0, 0.375, 0.8539, 0.375, 0.8539, 0.375, 0.181, 0.375, 0.25, 0.375, 0.25, 0.375, 0.181, 0.375, 1.0, 0.375, 1.0, 0.375, 0.8539, 0.375, 0.8539, 0.375, 0.9205, 0.625, 0.09765, 0.625, 0.09765, 0.519, 0.09765, 0.519, 0.09765, 0.375, 0.09765, 0.375, 0.181, 0.375, 0.181, 0.375, 0.0, 0.375, 0.0, 0.375, 0.0, 0.375, 1.0, 0.375, 1.0, 0.375, 0.9233, 0.375, 0.9296, 0.875, 0.569, 0.875, 0.569, 0.875, 0.6524, 0.875, 0.6524, 0.375, 0.8484, 0.519, 0.8536, 0.519, 0.8776, 0.375, 0.8776, 0.519, 0.09765, 0.519, 0.09765, 0.519, 0.09765, 0.519, 0.09765, 0.375, 0.25, 0.375, 0.3106, 0.375, 0.3112, 0.375, 0.25, 0.519, 0.09765, 0.519, 0.09765, 0.519, 0.09765, 0.519, 0.09765, 0.7248, 0.5, 0.7526, 0.5, 0.7526, 0.569, 0.7248, 0.569, 0.2711, 0.75, 0.3231, 0.5, 0.3358, 0.4413, 0.2711, 0.75, 0.375, 0.09765, 0.375, 0.181, 0.375, 0.181, 0.375, 0.09765, 0.375, 1.0, 0.375, 1.0, 0.375, 0.9205, 0.375, 0.9335, 0.375, 0.0, 0.375, 0.09765, 0.375, 0.09765, 0.375, 0.0, 0.375, 0.8776, 0.375, 1.0, 0.375, 1.0, 0.375, 1.0, 0.375, 0.9335, 0.519, 0.181, 0.519, 0.181, 0.519, 0.09765, 0.519, 0.09765, 0.375, 0.181, 0.375, 0.25, 0.375, 0.25, 0.375, 0.25, 0.375, 0.181, 0.375, 0.181, 0.375, 0.25, 0.375, 0.25, 0.375, 0.181, 0.375, 0.181, 0.375, 0.25, 0.375, 0.25, 0.375, 0.181, 0.375, 0.181, 0.375, 0.25, 0.3231, 0.5, 0.3231, 0.5, 0.375, 0.25, 0.375, 0.25, 0.375, 0.25, 0.375, 0.181, 0.375, 0.181, 0.125, 0.569, 0.1981, 0.6595, 0.2711, 0.75, 0.125, 0.75, 0.125, 0.6524, 0.2711, 0.75, 0.2711, 0.75, 0.2711, 0.75, 0.2711, 0.75, 0.2711, 0.75, 0.2711, 0.75, 0.2711, 0.75, 0.125, 0.75, 0.125, 0.75, 0.375, 0.8776, 0.519, 0.8776, 0.519, 1.0, 0.375, 1.0, 0.375, 0.9255, 0.375, 1.0, 0.375, 1.0, 0.375, 0.9296, 0.519, 0.09765, 0.519, 0.09765, 0.519, 0.181, 0.519, 0.181, 0.375, 0.3112, 0.375, 0.3724, 0.375, 0.25, 0.375, 0.25, 0.2711, 0.75, 0.2711, 0.75, 0.2711, 0.5, 0.2711, 0.5, 0.519, 0.181, 0.519, 0.181, 0.519, 0.181, 0.519, 0.181, 0.375, 0.0, 0.519, 0.0, 0.519, 0.09765, 0.375, 0.09765, 0.519, 0.8536, 0.625, 0.8498, 0.625, 0.8776, 0.519, 0.8776, 0.375, 1.0, 0.375, 0.8539, 0.375, 0.8539, 0.375, 0.9255, 0.375, 1.0, 0.375, 0.09765, 0.375, 0.09765, 0.375, 0.0, 0.375, 0.0, 0.2711, 0.75, 0.2711, 0.75, 0.2711, 0.75, 0.2711, 0.75, 0.2711, 0.75, 0.375, 0.3391, 0.375, 0.25, 0.375, 0.25, 0.519, 0.181, 0.519, 0.181, 0.519, 0.181, 0.519, 0.181, 0.3371, 0.4816, 0.375, 0.3961, 0.2711, 0.75, 0.2711, 0.75, 0.2711, 0.75, 0.519, 0.181, 0.519, 0.181, 0.519, 0.181, 0.519, 0.181, 0.375, 0.3112, 0.375, 0.25, 0.375, 0.25, 0.375, 0.3724, 0.3371, 0.4816, 0.2711, 0.75, 0.2711, 0.75, 0.3358, 0.4413, 0.375, 0.3391, 0.375, 0.25, 0.375, 0.3938, 0.375, 0.3783, 0.375, 0.25, 0.375, 0.3723, 0.375, 0.3961, 0.375, 0.25, 0.375, 0.3723, 0.375, 0.3961, 0.375, 0.3961, 0.375, 0.8539, 0.375, 0.9233, 0.375, 1.0, 0.375, 1.0, 0.375, 0.8539, 0.375, 0.9205, 0.375, 0.8539, 0.375, 0.8539, 0.375, 0.9335, 0.375, 0.3724, 0.375, 0.3938, 0.375, 0.25, 0.375, 0.9255, 0.375, 0.9296, 0.375, 1.0, 0.375, 1.0, 0.375, 0.09765, 0.375, 0.0, 0.375, 0.0, 0.375, 0.09765, 0.519, 0.181, 0.519, 0.181, 0.519, 0.181, 0.519, 0.181, 0.375, 0.4016, 0.375, 0.3938, 0.375, 0.3783, 0.7248, 0.5, 0.7248, 0.569, 0.7526, 0.569, 0.7526, 0.5, 0.375, 0.25, 0.375, 0.3392, 0.375, 0.3961, 0.375, 0.25, 0.375, 0.3391, 0.375, 0.3783, 0.375, 0.3938, 0.375, 0.25, 0.375, 0.25, 0.375, 0.25, 0.375, 0.3961, 0.375, 0.3723, 0.375, 0.3723, 0.375, 0.3961, 0.375, 0.3961, 0.375, 0.8539, 0.375, 0.8539, 0.375, 1.0, 0.375, 1.0, 0.375, 0.9233, 0.375, 0.9205, 0.375, 0.9335, 0.375, 0.8539, 0.375, 0.8539, 0.375, 0.3724, 0.375, 0.25, 0.375, 0.3938])
_ca = me_cube_002.color_attributes.new('Col', 'BYTE_COLOR', 'CORNER')
_ca.data.foreach_set('color', [1.0, 1.0, 1.0, 1.0, 1.0, 1.0, 1.0, 1.0, 1.0, 1.0, 1.0, 1.0, 1.0, 1.0, 1.0, 1.0, 1.0, 1.0, 1.0, 1.0, 1.0, 1.0, 1.0, 1.0, 1.0, 1.0, 1.0, 1.0, 1.0, 1.0, 1.0, 1.0, 1.0, 1.0, 1.0, 1.0, 1.0, 1.0, 1.0, 1.0, 1.0, 1.0, 1.0, 1.0, 1.0, 1.0, 1.0, 1.0, 1.0, 1.0, 1.0, 1.0, 1.0, 1.0, 1.0, 1.0, 1.0, 1.0, 1.0, 1.0, 1.0, 1.0, 1.0, 1.0, 0.0006071, 0.0003035, 1.0, 1.0, 1.0, 1.0, 1.0, 1.0, 1.0, 1.0, 1.0, 1.0, 0.0006071, 0.0, 1.0, 1.0, 1.0, 1.0, 1.0, 1.0, 1.0, 1.0, 1.0, 1.0, 1.0, 1.0, 1.0, 1.0, 1.0, 1.0, 1.0, 1.0, 1.0, 1.0, 1.0, 1.0, 1.0, 1.0, 1.0, 1.0, 1.0, 1.0, 1.0, 1.0, 1.0, 1.0, 1.0, 1.0, 1.0, 1.0, 1.0, 1.0, 1.0, 1.0, 1.0, 1.0, 1.0, 1.0, 1.0, 1.0, 1.0, 1.0, 1.0, 1.0, 1.0, 1.0, 1.0, 1.0, 1.0, 1.0, 1.0, 1.0, 1.0, 1.0, 1.0, 1.0, 1.0, 1.0, 1.0, 1.0, 1.0, 1.0, 1.0, 1.0, 1.0, 1.0, 1.0, 1.0, 1.0, 1.0, 1.0, 1.0, 1.0, 1.0, 1.0, 1.0, 1.0, 1.0, 1.0, 1.0, 1.0, 1.0, 1.0, 1.0, 1.0, 1.0, 1.0, 1.0, 1.0, 1.0, 1.0, 1.0, 1.0, 1.0, 1.0, 1.0, 1.0, 1.0, 1.0, 1.0, 1.0, 1.0, 1.0, 1.0, 1.0, 1.0, 1.0, 1.0, 1.0, 1.0, 1.0, 1.0, 1.0, 1.0, 1.0, 1.0, 1.0, 1.0, 1.0, 1.0, 1.0, 1.0, 1.0, 1.0, 0.15, 0.15, 1.0, 1.0, 1.0, 1.0, 1.0, 1.0, 1.0, 1.0, 1.0, 1.0, 1.0, 1.0, 1.0, 1.0, 1.0, 1.0, 1.0, 1.0, 1.0, 1.0, 1.0, 1.0, 1.0, 1.0, 1.0, 1.0, 1.0, 1.0, 1.0, 1.0, 1.0, 1.0, 1.0, 1.0, 1.0, 1.0, 1.0, 1.0, 1.0, 1.0, 1.0, 1.0, 1.0, 1.0, 1.0, 1.0, 1.0, 1.0, 1.0, 1.0, 1.0, 1.0, 1.0, 1.0, 1.0, 1.0, 1.0, 1.0, 1.0, 1.0, 1.0, 1.0, 1.0, 1.0, 1.0, 1.0, 1.0, 1.0, 1.0, 1.0, 0.9823, 0.9823, 1.0, 1.0, 0.15, 0.15, 1.0, 1.0, 0.0006071, 0.0, 1.0, 1.0, 1.0, 1.0, 1.0, 1.0, 1.0, 1.0, 1.0, 1.0, 0.003677, 0.003677, 1.0, 1.0, 1.0, 1.0, 1.0, 1.0, 1.0, 1.0, 1.0, 1.0, 1.0, 1.0, 1.0, 1.0, 1.0, 1.0, 1.0, 1.0, 1.0, 1.0, 1.0, 1.0, 1.0, 1.0, 1.0, 1.0, 1.0, 1.0, 1.0, 1.0, 1.0, 1.0, 1.0, 1.0, 1.0, 1.0, 1.0, 1.0, 1.0, 1.0, 1.0, 1.0, 1.0, 1.0, 1.0, 1.0, 1.0, 1.0, 1.0, 1.0, 1.0, 1.0, 1.0, 1.0, 1.0, 1.0, 1.0, 1.0, 0.15, 0.15, 1.0, 1.0, 0.9823, 0.9823, 1.0, 1.0, 1.0, 1.0, 1.0, 1.0, 1.0, 1.0, 1.0, 1.0, 1.0, 1.0, 1.0, 1.0, 1.0, 1.0, 1.0, 1.0, 1.0, 1.0, 1.0, 1.0, 1.0, 1.0, 1.0, 1.0, 1.0, 1.0, 1.0, 1.0, 0.003677, 0.003677, 1.0, 1.0, 0.0006071, 0.0, 1.0, 1.0, 1.0, 1.0, 1.0, 1.0, 1.0, 1.0, 1.0, 1.0, 1.0, 1.0, 1.0, 1.0, 1.0, 1.0, 1.0, 1.0, 1.0, 1.0, 1.0, 1.0, 1.0, 1.0, 1.0, 1.0, 1.0, 1.0, 1.0, 1.0, 1.0, 1.0, 1.0, 1.0, 1.0, 1.0, 1.0, 1.0, 1.0, 1.0, 1.0, 1.0, 0.0006071, 0.0, 1.0, 1.0, 0.0006071, 0.0003035, 1.0, 1.0, 1.0, 1.0, 1.0, 1.0, 1.0, 1.0, 1.0, 1.0, 1.0, 1.0, 1.0, 1.0, 0.0006071, 0.0003035, 1.0, 1.0, 0.0006071, 0.0, 1.0, 1.0, 1.0, 1.0, 1.0, 1.0, 1.0, 1.0, 1.0, 1.0, 1.0, 1.0, 1.0, 1.0, 1.0, 1.0, 1.0, 1.0, 1.0, 1.0, 1.0, 1.0, 1.0, 1.0, 1.0, 1.0, 1.0, 1.0, 1.0, 1.0, 1.0, 1.0, 1.0, 1.0, 1.0, 1.0, 1.0, 1.0, 1.0, 1.0, 1.0, 1.0, 1.0, 1.0, 1.0, 1.0, 1.0, 1.0, 1.0, 1.0, 1.0, 1.0, 1.0, 1.0, 1.0, 1.0, 1.0, 1.0, 1.0, 1.0, 1.0, 1.0, 1.0, 1.0, 1.0, 1.0, 1.0, 1.0, 1.0, 1.0, 1.0, 1.0, 1.0, 1.0, 1.0, 1.0, 1.0, 1.0, 1.0, 1.0, 1.0, 1.0, 1.0, 1.0, 1.0, 1.0, 1.0, 1.0, 1.0, 1.0, 1.0, 1.0, 1.0, 1.0, 0.0006071, 0.0003035, 1.0, 1.0, 0.0006071, 0.0, 1.0, 1.0, 1.0, 1.0, 1.0, 1.0, 1.0, 1.0, 1.0, 1.0, 1.0, 1.0, 1.0, 1.0, 1.0, 1.0, 1.0, 1.0, 1.0, 1.0, 1.0, 1.0, 1.0, 1.0, 1.0, 1.0, 1.0, 1.0, 1.0, 1.0, 1.0, 1.0, 1.0, 1.0, 1.0, 1.0, 1.0, 1.0, 1.0, 1.0, 1.0, 1.0, 1.0, 1.0, 1.0, 1.0, 1.0, 1.0, 1.0, 1.0, 1.0, 1.0, 1.0, 1.0, 1.0, 1.0, 1.0, 1.0, 1.0, 1.0, 1.0, 1.0, 1.0, 1.0, 1.0, 1.0, 1.0, 1.0, 1.0, 1.0, 1.0, 1.0, 1.0, 1.0, 1.0, 1.0, 1.0, 1.0, 1.0, 1.0, 1.0, 1.0, 1.0, 1.0, 1.0, 1.0, 1.0, 1.0, 1.0, 1.0, 1.0, 1.0, 1.0, 1.0, 1.0, 1.0, 1.0, 1.0, 1.0, 1.0, 1.0, 1.0, 1.0, 1.0, 1.0, 1.0, 1.0, 1.0, 1.0, 1.0, 1.0, 1.0, 1.0, 1.0, 1.0, 1.0, 1.0, 1.0, 1.0, 1.0, 1.0, 1.0, 1.0, 1.0, 1.0, 1.0, 1.0, 1.0, 1.0, 1.0, 1.0, 1.0, 1.0, 1.0, 1.0, 1.0, 1.0, 1.0, 1.0, 1.0, 1.0, 1.0, 1.0, 1.0, 1.0, 1.0, 1.0, 1.0, 1.0, 1.0, 1.0, 1.0, 1.0, 1.0, 1.0, 1.0, 1.0, 1.0, 1.0, 1.0, 1.0, 1.0, 1.0, 1.0, 1.0, 1.0, 1.0, 1.0, 1.0, 1.0, 1.0, 1.0, 1.0, 1.0, 0.0006071, 0.0, 1.0, 1.0, 0.003677, 0.003677, 1.0, 1.0, 1.0, 1.0, 1.0, 1.0, 1.0, 1.0, 1.0, 1.0, 1.0, 1.0, 1.0, 1.0, 1.0, 1.0, 1.0, 1.0, 1.0, 1.0, 1.0, 1.0, 1.0, 1.0, 1.0, 1.0, 1.0, 1.0, 1.0, 1.0, 1.0, 1.0, 1.0, 1.0, 1.0, 1.0, 1.0, 1.0, 1.0, 1.0, 1.0, 1.0, 1.0, 1.0, 1.0, 1.0, 0.003677, 0.003677, 1.0, 1.0, 1.0, 1.0, 1.0, 1.0, 1.0, 1.0, 1.0, 1.0, 1.0, 1.0, 1.0, 1.0, 1.0, 1.0, 1.0, 1.0, 1.0, 1.0, 1.0, 1.0, 1.0, 1.0, 1.0, 1.0, 1.0, 1.0, 1.0, 1.0, 1.0, 1.0, 1.0, 1.0, 1.0, 1.0, 1.0, 1.0, 1.0, 1.0, 1.0, 1.0, 1.0, 1.0, 1.0, 1.0, 1.0, 1.0, 1.0, 1.0, 1.0, 1.0, 1.0, 1.0, 1.0, 1.0, 1.0, 1.0, 1.0, 1.0, 1.0, 1.0, 1.0, 1.0, 1.0, 1.0, 1.0, 1.0, 1.0, 1.0, 1.0, 1.0, 1.0, 1.0, 1.0, 1.0, 1.0, 1.0, 1.0, 1.0, 1.0, 1.0, 0.15, 0.15, 1.0, 1.0, 1.0, 1.0, 1.0, 1.0, 1.0, 1.0, 1.0, 1.0, 1.0, 1.0, 1.0, 1.0, 1.0, 1.0, 1.0, 1.0, 1.0, 1.0, 1.0, 1.0, 1.0, 1.0, 1.0, 1.0, 1.0, 1.0, 1.0, 1.0, 1.0, 1.0, 1.0, 1.0, 1.0, 1.0, 1.0, 1.0, 1.0, 1.0, 1.0, 1.0, 1.0, 1.0, 1.0, 1.0, 1.0, 1.0, 1.0, 1.0, 1.0, 1.0, 1.0, 1.0, 1.0, 1.0, 1.0, 1.0, 1.0, 1.0, 1.0, 1.0, 1.0, 1.0, 1.0, 1.0, 1.0, 1.0, 1.0, 1.0, 1.0, 1.0, 1.0, 1.0, 1.0, 1.0, 1.0, 1.0, 1.0, 1.0, 1.0, 1.0, 1.0, 1.0, 1.0, 1.0, 1.0, 1.0, 1.0, 1.0, 1.0, 1.0, 1.0, 1.0, 1.0, 1.0, 1.0, 1.0, 1.0, 1.0, 1.0, 1.0, 1.0, 1.0, 1.0, 1.0, 1.0, 1.0, 1.0, 1.0, 1.0, 1.0, 1.0, 1.0, 1.0, 1.0, 1.0, 1.0, 1.0, 1.0, 1.0, 1.0, 1.0, 1.0, 1.0, 1.0, 1.0, 1.0, 1.0, 1.0, 1.0, 1.0, 1.0, 1.0, 1.0, 1.0, 1.0, 1.0, 1.0, 1.0, 1.0, 1.0, 1.0, 1.0, 1.0, 1.0, 1.0, 1.0, 1.0, 1.0, 1.0, 1.0, 1.0, 1.0, 0.003677, 0.003677, 1.0, 1.0, 1.0, 1.0, 1.0, 1.0, 1.0, 1.0, 1.0, 1.0, 1.0, 1.0, 1.0, 1.0, 1.0, 1.0, 1.0, 1.0, 1.0, 1.0, 1.0, 1.0, 1.0, 1.0, 1.0, 1.0, 1.0, 1.0, 1.0, 1.0, 1.0, 1.0, 1.0, 1.0, 1.0, 1.0, 1.0, 1.0, 1.0, 1.0, 1.0, 1.0, 1.0, 1.0, 1.0, 1.0, 1.0, 1.0, 1.0, 1.0, 1.0, 1.0, 1.0, 1.0, 1.0, 1.0, 1.0, 1.0, 1.0, 1.0, 1.0, 1.0, 1.0, 1.0, 1.0, 1.0, 1.0, 1.0, 1.0, 1.0, 1.0, 1.0, 1.0, 1.0, 1.0, 1.0, 1.0, 1.0, 1.0, 1.0, 1.0, 1.0, 1.0, 1.0, 1.0, 1.0, 1.0, 1.0, 1.0, 1.0, 1.0, 1.0, 1.0, 1.0, 1.0, 1.0, 1.0, 1.0, 1.0, 1.0, 1.0, 1.0, 0.15, 0.15, 1.0, 1.0, 0.003677, 0.003677, 1.0, 1.0, 1.0, 1.0, 1.0, 1.0, 0.9823, 0.9823, 1.0, 1.0, 1.0, 1.0, 1.0, 1.0, 1.0, 1.0, 1.0, 1.0, 1.0, 1.0, 1.0, 1.0, 1.0, 1.0, 1.0, 1.0, 1.0, 1.0, 1.0, 1.0, 1.0, 1.0, 1.0, 1.0, 1.0, 1.0, 1.0, 1.0, 1.0, 1.0, 1.0, 1.0, 1.0, 1.0, 1.0, 1.0, 1.0, 1.0, 1.0, 1.0, 1.0, 1.0, 1.0, 1.0, 1.0, 1.0, 1.0, 1.0, 1.0, 1.0, 1.0, 1.0, 1.0, 1.0, 1.0, 1.0, 1.0, 1.0, 1.0, 1.0, 1.0, 1.0, 1.0, 1.0, 1.0, 1.0, 1.0, 1.0, 1.0, 1.0, 1.0, 1.0, 1.0, 1.0, 1.0, 1.0, 1.0, 1.0, 1.0, 1.0, 1.0, 1.0, 1.0, 1.0, 1.0, 1.0, 1.0, 1.0, 1.0, 1.0, 1.0, 1.0, 1.0, 1.0, 1.0, 1.0, 1.0, 1.0, 1.0, 1.0, 1.0, 1.0, 1.0, 1.0, 1.0, 1.0, 1.0, 1.0, 1.0, 1.0, 1.0, 1.0, 1.0, 1.0, 1.0, 1.0, 1.0, 1.0, 1.0, 1.0, 1.0, 1.0, 1.0, 1.0, 1.0, 1.0, 1.0, 1.0, 1.0, 1.0, 1.0, 1.0, 1.0, 1.0, 1.0, 1.0, 1.0, 1.0, 1.0, 1.0, 1.0, 1.0, 1.0, 1.0, 1.0, 1.0, 1.0, 1.0, 1.0, 1.0, 1.0, 1.0, 1.0, 1.0, 1.0, 1.0, 1.0, 1.0, 1.0, 1.0, 1.0, 1.0, 1.0, 1.0, 1.0, 1.0, 1.0, 1.0, 1.0, 1.0, 1.0, 1.0, 1.0, 1.0, 1.0, 1.0, 1.0, 1.0, 1.0, 1.0, 0.9301, 0.9301, 1.0, 1.0, 1.0, 1.0, 1.0, 1.0, 1.0, 1.0, 1.0, 1.0, 1.0, 1.0, 1.0, 1.0, 1.0, 1.0, 1.0, 1.0, 1.0, 1.0, 1.0, 1.0, 1.0, 1.0, 1.0, 1.0, 1.0, 1.0, 1.0, 1.0, 1.0, 1.0, 1.0, 1.0, 1.0, 1.0, 1.0, 1.0, 1.0, 1.0, 1.0, 1.0, 1.0, 1.0, 1.0, 1.0, 1.0, 1.0, 1.0, 1.0, 1.0, 1.0, 1.0, 1.0, 1.0, 1.0, 1.0, 1.0, 1.0, 1.0, 1.0, 1.0, 1.0, 1.0, 1.0, 1.0, 1.0, 1.0, 1.0, 1.0, 1.0, 1.0, 1.0, 1.0, 1.0, 1.0, 1.0, 1.0, 1.0, 1.0, 1.0, 1.0, 1.0, 1.0, 1.0, 1.0, 1.0, 1.0, 1.0, 1.0, 1.0, 1.0, 1.0, 1.0, 1.0, 1.0, 1.0, 1.0, 1.0, 1.0, 1.0, 1.0, 1.0, 1.0, 1.0, 1.0, 1.0, 1.0, 1.0, 1.0, 1.0, 1.0, 1.0, 1.0, 1.0, 1.0, 1.0, 1.0, 1.0, 1.0, 1.0, 1.0, 1.0, 1.0, 1.0, 1.0, 1.0, 1.0, 1.0, 1.0, 1.0, 1.0, 1.0, 1.0, 1.0, 1.0, 1.0, 1.0, 1.0, 1.0, 1.0, 1.0, 1.0, 1.0, 1.0, 1.0, 1.0, 1.0, 1.0, 1.0, 1.0, 1.0, 1.0, 1.0, 1.0, 1.0, 1.0, 1.0, 1.0, 1.0, 1.0, 1.0, 1.0, 1.0, 1.0, 1.0, 0.9301, 0.9301, 1.0, 1.0, 1.0, 1.0, 1.0, 1.0, 1.0, 1.0, 1.0, 1.0, 1.0, 1.0, 1.0, 1.0, 1.0, 1.0, 1.0, 1.0, 1.0, 1.0, 1.0, 1.0, 1.0, 1.0, 1.0, 1.0, 1.0, 1.0, 1.0, 1.0, 1.0, 1.0, 1.0, 1.0, 1.0, 1.0, 1.0, 1.0, 1.0, 1.0, 1.0, 1.0, 1.0, 1.0, 1.0, 1.0, 1.0, 1.0, 1.0, 1.0, 1.0, 1.0, 1.0, 1.0, 1.0, 1.0, 1.0, 1.0, 1.0, 1.0, 1.0, 1.0, 1.0, 1.0, 1.0, 1.0, 1.0, 1.0, 1.0, 1.0, 1.0, 1.0, 1.0, 1.0, 1.0, 1.0, 1.0, 1.0, 1.0, 1.0, 1.0, 1.0, 1.0, 1.0, 1.0, 1.0, 1.0, 1.0, 1.0, 1.0, 1.0, 1.0, 1.0, 1.0, 1.0, 1.0, 1.0, 1.0, 1.0, 1.0, 1.0, 1.0, 1.0, 1.0, 1.0, 1.0, 1.0, 1.0, 1.0, 1.0, 1.0, 1.0, 1.0, 1.0, 1.0, 1.0, 1.0, 1.0, 1.0, 1.0, 1.0, 1.0, 1.0, 1.0, 1.0, 1.0, 1.0, 1.0, 1.0, 1.0, 1.0, 1.0, 1.0, 1.0, 1.0, 1.0, 1.0, 1.0, 1.0, 1.0, 1.0, 1.0, 1.0, 1.0, 1.0, 1.0, 1.0, 1.0, 1.0, 1.0, 1.0, 1.0, 1.0, 1.0, 0.0006071, 0.0, 1.0, 1.0, 0.0006071, 0.0003035, 1.0, 1.0, 1.0, 1.0, 1.0, 1.0, 0.9301, 0.9301, 1.0, 1.0, 1.0, 1.0, 1.0, 1.0, 1.0, 1.0, 1.0, 1.0, 1.0, 1.0, 1.0, 1.0, 1.0, 1.0, 1.0, 1.0, 1.0, 1.0, 1.0, 1.0, 1.0, 1.0, 1.0, 1.0, 1.0, 1.0, 1.0, 1.0, 1.0, 1.0, 1.0, 1.0, 1.0, 1.0, 1.0, 1.0, 1.0, 1.0, 1.0, 1.0, 1.0, 1.0, 1.0, 1.0, 1.0, 1.0, 1.0, 1.0, 1.0, 1.0, 1.0, 1.0, 1.0, 1.0, 1.0, 1.0, 1.0, 1.0, 1.0, 1.0, 1.0, 1.0, 1.0, 1.0, 1.0, 1.0, 1.0, 1.0, 1.0, 1.0, 1.0, 1.0, 1.0, 1.0, 1.0, 1.0, 1.0, 1.0, 1.0, 1.0, 1.0, 1.0, 1.0, 1.0, 1.0, 1.0, 1.0, 1.0, 0.003677, 0.003677, 1.0, 1.0, 0.15, 0.15, 1.0, 1.0, 1.0, 1.0, 1.0, 1.0, 1.0, 1.0, 1.0, 1.0, 1.0, 1.0, 1.0, 1.0, 1.0, 1.0, 1.0, 1.0, 1.0, 1.0, 1.0, 1.0, 1.0, 1.0, 1.0, 1.0, 1.0, 1.0, 1.0, 1.0, 1.0, 1.0, 1.0, 1.0, 1.0, 1.0, 1.0, 1.0, 1.0, 1.0, 1.0, 1.0, 1.0, 1.0, 1.0, 1.0, 1.0, 1.0, 1.0, 1.0, 1.0, 1.0, 1.0, 1.0, 1.0, 1.0, 1.0, 1.0, 1.0, 1.0, 1.0, 1.0, 1.0, 1.0, 1.0, 1.0, 0.9823, 0.9823, 1.0, 1.0, 1.0, 1.0, 1.0, 1.0, 1.0, 1.0, 1.0, 1.0, 1.0, 1.0, 1.0, 1.0, 1.0, 1.0, 1.0, 1.0, 1.0, 1.0, 1.0, 1.0, 1.0, 1.0, 1.0, 1.0, 1.0, 1.0, 1.0, 1.0, 1.0, 1.0, 1.0, 1.0, 1.0, 1.0, 1.0, 1.0, 1.0, 1.0, 1.0, 1.0, 1.0, 1.0, 1.0, 1.0, 1.0, 1.0, 1.0, 1.0, 1.0, 1.0, 1.0, 1.0, 1.0, 1.0, 1.0, 1.0, 1.0, 1.0, 1.0, 1.0, 1.0, 1.0, 1.0, 1.0, 1.0, 1.0, 1.0, 1.0, 1.0, 1.0, 1.0, 1.0, 1.0, 1.0, 1.0, 1.0, 1.0, 1.0, 1.0, 1.0, 1.0, 1.0, 1.0, 1.0, 1.0, 1.0, 1.0, 1.0, 1.0, 1.0, 1.0, 1.0, 1.0, 1.0, 1.0, 1.0, 1.0, 1.0, 1.0, 1.0, 1.0, 1.0, 1.0, 1.0, 1.0, 1.0, 1.0, 1.0, 1.0, 1.0, 1.0, 1.0, 1.0, 1.0, 1.0, 1.0, 1.0, 1.0, 1.0, 1.0, 1.0, 1.0, 1.0, 1.0, 1.0, 1.0, 1.0, 1.0, 1.0, 1.0, 1.0, 1.0, 1.0, 1.0, 1.0, 1.0, 1.0, 1.0, 1.0, 1.0, 0.9823, 0.9823, 1.0, 1.0, 1.0, 1.0, 1.0, 1.0, 1.0, 1.0, 1.0, 1.0, 1.0, 1.0, 1.0, 1.0, 1.0, 1.0, 1.0, 1.0, 1.0, 1.0, 1.0, 1.0, 1.0, 1.0, 1.0, 1.0, 1.0, 1.0, 1.0, 1.0, 1.0, 1.0, 1.0, 1.0, 1.0, 1.0, 1.0, 1.0, 1.0, 1.0, 1.0, 1.0, 1.0, 1.0, 1.0, 1.0, 1.0, 1.0, 1.0, 1.0, 1.0, 1.0, 1.0, 1.0, 1.0, 1.0, 1.0, 1.0, 1.0, 1.0, 1.0, 1.0, 1.0, 1.0, 1.0, 1.0, 1.0, 1.0, 1.0, 1.0, 1.0, 1.0, 1.0, 1.0, 0.003677, 0.003677, 1.0, 1.0, 1.0, 1.0, 1.0, 1.0, 1.0, 1.0, 1.0, 1.0, 1.0, 1.0, 1.0, 1.0, 1.0, 1.0, 1.0, 1.0, 1.0, 1.0, 1.0, 1.0, 1.0, 1.0, 1.0, 1.0, 1.0, 1.0, 1.0, 1.0, 1.0, 1.0, 1.0, 1.0, 1.0, 1.0, 1.0, 1.0, 1.0, 1.0, 1.0, 1.0, 1.0, 1.0, 1.0, 1.0, 1.0, 1.0, 1.0, 1.0, 1.0, 1.0, 1.0, 1.0, 1.0, 1.0, 1.0, 1.0, 1.0, 1.0, 1.0, 1.0, 1.0, 1.0, 1.0, 1.0, 1.0, 1.0, 1.0, 1.0, 1.0, 1.0, 1.0, 1.0, 1.0, 1.0, 1.0, 1.0, 1.0, 1.0, 1.0, 1.0, 1.0, 1.0, 1.0, 1.0, 1.0, 1.0, 1.0, 1.0, 1.0, 1.0, 1.0, 1.0, 1.0, 1.0, 1.0, 1.0, 1.0, 1.0, 1.0, 1.0, 1.0, 1.0, 1.0, 1.0, 1.0, 1.0, 1.0, 1.0, 1.0, 1.0, 1.0, 1.0, 1.0, 1.0, 1.0, 1.0, 1.0, 1.0, 1.0, 1.0, 1.0, 1.0, 1.0, 1.0, 1.0, 1.0, 1.0, 1.0, 1.0, 1.0, 1.0, 1.0, 1.0, 1.0, 1.0, 1.0, 1.0, 1.0, 1.0, 1.0, 1.0, 1.0, 1.0, 1.0, 1.0, 1.0, 1.0, 1.0, 1.0, 1.0, 1.0, 1.0, 1.0, 1.0, 1.0, 1.0, 0.15, 0.15, 1.0, 1.0, 0.003677, 0.003677, 1.0, 1.0, 1.0, 1.0, 1.0, 1.0, 1.0, 1.0, 1.0, 1.0, 1.0, 1.0, 1.0, 1.0, 1.0, 1.0, 1.0, 1.0, 1.0, 1.0, 1.0, 1.0, 1.0, 1.0, 1.0, 1.0, 1.0, 1.0, 1.0, 1.0, 1.0, 1.0, 1.0, 1.0, 1.0, 1.0, 1.0, 1.0, 1.0, 1.0, 1.0, 1.0, 1.0, 1.0, 1.0, 1.0, 1.0, 1.0, 1.0, 1.0, 1.0, 1.0, 1.0, 1.0, 1.0, 1.0, 1.0, 1.0, 1.0, 1.0, 1.0, 1.0, 0.0006071, 0.0, 1.0, 1.0, 0.0006071, 0.0003035, 1.0, 1.0, 1.0, 1.0, 1.0, 1.0, 0.15, 0.15, 1.0, 1.0, 0.9823, 0.9823, 1.0, 1.0, 1.0, 1.0, 1.0, 1.0, 0.003677, 0.003677, 1.0, 1.0, 1.0, 1.0, 1.0, 1.0, 1.0, 1.0, 1.0, 1.0, 1.0, 1.0, 1.0, 1.0, 1.0, 1.0, 1.0, 1.0, 0.9823, 0.9823, 1.0, 1.0, 1.0, 1.0, 1.0, 1.0, 1.0, 1.0, 1.0, 1.0, 1.0, 1.0, 1.0, 1.0, 1.0, 1.0, 1.0, 1.0, 1.0, 1.0, 1.0, 1.0, 1.0, 1.0, 1.0, 1.0, 1.0, 1.0, 1.0, 1.0, 1.0, 1.0, 1.0, 1.0, 1.0, 1.0, 1.0, 1.0, 1.0, 1.0, 1.0, 1.0, 1.0, 1.0, 1.0, 1.0, 1.0, 1.0, 1.0, 1.0, 1.0, 1.0, 1.0, 1.0, 1.0, 1.0, 1.0, 1.0, 1.0, 1.0, 1.0, 1.0, 1.0, 1.0, 1.0, 1.0, 1.0, 1.0, 1.0, 1.0, 1.0, 1.0, 1.0, 1.0, 1.0, 1.0, 1.0, 1.0, 1.0, 1.0, 1.0, 1.0, 1.0, 1.0, 1.0, 1.0, 1.0, 1.0, 1.0, 1.0, 1.0, 1.0, 1.0, 1.0, 1.0, 1.0, 1.0, 1.0, 1.0, 1.0, 1.0, 1.0, 1.0, 1.0, 1.0, 1.0, 1.0, 1.0, 1.0, 1.0, 1.0, 1.0, 1.0, 1.0, 1.0, 1.0, 1.0, 1.0, 1.0, 1.0, 1.0, 1.0, 1.0, 1.0, 1.0, 1.0, 0.9823, 0.9823, 1.0, 1.0, 1.0, 1.0, 1.0, 1.0, 1.0, 1.0, 1.0, 1.0, 1.0, 1.0, 1.0, 1.0, 1.0, 1.0, 1.0, 1.0, 1.0, 1.0, 1.0, 1.0, 1.0, 1.0, 1.0, 1.0, 1.0, 1.0, 1.0, 1.0, 1.0, 1.0, 1.0, 1.0, 1.0, 1.0, 1.0, 1.0, 1.0, 1.0, 1.0, 1.0, 1.0, 1.0, 1.0, 1.0, 1.0, 1.0, 1.0, 1.0, 1.0, 1.0, 1.0, 1.0, 1.0, 1.0, 1.0, 1.0, 1.0, 1.0, 1.0, 1.0, 1.0, 1.0, 1.0, 1.0, 1.0, 1.0, 1.0, 1.0, 1.0, 1.0, 1.0, 1.0, 1.0, 1.0, 1.0, 1.0, 1.0, 1.0, 1.0, 1.0, 1.0, 1.0, 1.0, 1.0, 1.0, 1.0, 1.0, 1.0, 1.0, 1.0, 1.0, 1.0, 1.0, 1.0, 1.0, 1.0, 1.0, 1.0, 1.0, 1.0, 1.0, 1.0, 1.0, 1.0, 1.0, 1.0, 1.0, 1.0, 1.0, 1.0, 1.0, 1.0, 1.0, 1.0, 1.0, 1.0, 1.0, 1.0, 1.0, 1.0, 1.0, 1.0, 1.0, 1.0, 1.0, 1.0, 1.0, 1.0, 1.0, 1.0, 1.0, 1.0, 1.0, 1.0, 1.0, 1.0, 1.0, 1.0, 1.0, 1.0, 1.0, 1.0, 1.0, 1.0, 1.0, 1.0, 1.0, 1.0, 0.0006071, 0.0003035, 1.0, 1.0, 0.0006071, 0.0, 1.0, 1.0, 1.0, 1.0, 1.0, 1.0, 1.0, 1.0, 1.0, 1.0, 1.0, 1.0, 1.0, 1.0, 1.0, 1.0, 1.0, 1.0, 1.0, 1.0, 1.0, 1.0, 0.003677, 0.003677, 1.0, 1.0, 1.0, 1.0, 1.0, 1.0, 1.0, 1.0, 1.0, 1.0, 1.0, 1.0, 1.0, 1.0, 1.0, 1.0, 1.0, 1.0, 1.0, 1.0, 1.0, 1.0, 1.0, 1.0, 1.0, 1.0, 1.0, 1.0, 1.0, 1.0, 1.0, 1.0, 1.0, 1.0, 1.0, 1.0, 1.0, 1.0, 1.0, 1.0, 1.0, 1.0, 1.0, 1.0, 1.0, 1.0, 1.0, 1.0, 1.0, 1.0, 1.0, 1.0, 1.0, 1.0, 1.0, 1.0, 1.0, 1.0, 1.0, 1.0, 1.0, 1.0, 1.0, 1.0, 1.0, 1.0, 0.0006071, 0.0, 1.0, 1.0, 0.003677, 0.003677, 1.0, 1.0, 1.0, 1.0, 1.0, 1.0, 0.0006071, 0.0, 1.0, 1.0, 0.9301, 0.9301, 1.0, 1.0, 1.0, 1.0, 1.0, 1.0, 0.0006071, 0.0003035, 1.0, 1.0, 1.0, 1.0, 1.0, 1.0, 1.0, 1.0, 1.0, 1.0, 1.0, 1.0, 1.0, 1.0, 1.0, 1.0, 1.0, 1.0, 1.0, 1.0, 1.0, 1.0, 1.0, 1.0, 1.0, 1.0, 1.0, 1.0, 1.0, 1.0, 1.0, 1.0, 1.0, 1.0, 1.0, 1.0, 1.0, 1.0, 1.0, 1.0, 1.0, 1.0, 1.0, 1.0, 1.0, 1.0, 1.0, 1.0, 1.0, 1.0, 1.0, 1.0, 1.0, 1.0, 1.0, 1.0, 1.0, 1.0, 1.0, 1.0, 1.0, 1.0, 1.0, 1.0, 1.0, 1.0, 1.0, 1.0, 1.0, 1.0, 1.0, 1.0, 1.0, 1.0, 1.0, 1.0, 1.0, 1.0, 1.0, 1.0, 1.0, 1.0, 1.0, 1.0, 1.0, 1.0, 1.0, 1.0, 1.0, 1.0, 1.0, 1.0, 1.0, 1.0, 1.0, 1.0, 1.0, 1.0, 1.0, 1.0, 1.0, 1.0, 1.0, 1.0, 1.0, 1.0, 1.0, 1.0, 1.0, 1.0, 1.0, 1.0, 1.0, 1.0, 1.0, 1.0, 1.0, 1.0, 1.0, 1.0, 1.0, 1.0, 1.0, 1.0, 1.0, 1.0, 1.0, 1.0, 1.0, 1.0, 1.0, 1.0, 1.0, 1.0, 1.0, 1.0, 1.0, 1.0, 1.0, 1.0, 1.0, 1.0, 1.0, 1.0, 1.0, 1.0, 1.0, 1.0, 1.0, 1.0, 1.0, 1.0, 1.0, 1.0, 1.0, 1.0, 1.0, 1.0, 1.0, 1.0, 1.0, 1.0, 1.0, 1.0, 1.0, 1.0, 1.0, 1.0, 1.0, 1.0, 1.0, 1.0, 1.0, 1.0, 1.0, 1.0, 1.0, 1.0, 1.0, 1.0, 1.0, 1.0, 1.0, 1.0, 1.0, 1.0, 1.0, 1.0, 1.0, 1.0, 1.0, 1.0, 1.0, 1.0, 1.0, 1.0, 1.0, 1.0, 1.0, 1.0, 1.0, 1.0, 1.0, 1.0, 1.0, 1.0, 1.0, 1.0, 1.0, 1.0, 1.0, 1.0, 1.0, 1.0, 1.0, 1.0, 1.0, 1.0, 1.0, 1.0, 1.0, 1.0, 1.0, 1.0, 1.0, 1.0, 1.0, 1.0, 1.0, 1.0, 1.0, 1.0, 1.0, 1.0, 1.0, 1.0, 1.0, 1.0, 1.0, 1.0, 1.0, 1.0, 1.0, 1.0, 1.0, 1.0, 1.0, 1.0, 1.0, 1.0, 1.0, 1.0, 1.0, 1.0, 1.0, 1.0, 1.0, 1.0, 1.0, 1.0, 1.0, 1.0, 1.0, 1.0, 1.0, 1.0, 1.0, 1.0, 1.0, 1.0, 1.0, 1.0, 1.0, 1.0, 1.0, 1.0, 1.0, 1.0, 1.0, 1.0, 1.0, 1.0, 1.0, 1.0, 1.0, 1.0, 1.0, 1.0, 1.0, 1.0, 1.0, 1.0, 1.0, 1.0, 1.0, 1.0, 1.0, 1.0, 1.0, 1.0, 1.0, 1.0, 1.0, 1.0, 1.0, 1.0, 1.0, 1.0, 1.0, 1.0, 1.0, 1.0, 1.0, 1.0, 1.0, 1.0, 1.0, 1.0, 1.0, 1.0, 1.0, 1.0, 1.0, 1.0, 1.0, 1.0, 1.0, 1.0, 1.0, 1.0, 1.0, 1.0, 1.0, 1.0, 1.0, 1.0, 1.0, 1.0, 1.0, 1.0, 1.0, 1.0, 1.0, 1.0, 1.0, 1.0, 1.0, 1.0, 1.0, 1.0, 1.0, 1.0, 1.0, 1.0, 1.0, 1.0, 1.0, 1.0, 1.0, 1.0, 1.0, 1.0, 1.0, 1.0, 1.0, 1.0, 1.0, 1.0, 1.0, 1.0, 1.0, 1.0, 1.0, 1.0, 1.0, 1.0, 1.0, 1.0, 1.0, 1.0, 1.0, 1.0, 1.0, 1.0, 1.0, 1.0, 1.0, 1.0, 1.0, 1.0, 1.0, 1.0, 1.0, 1.0, 1.0, 1.0, 1.0, 1.0, 1.0, 1.0, 1.0, 1.0, 1.0, 1.0, 1.0, 1.0, 1.0, 1.0, 1.0, 1.0, 1.0, 1.0, 1.0, 1.0, 1.0, 1.0, 1.0, 1.0, 1.0, 1.0, 1.0, 1.0, 1.0, 1.0, 1.0, 1.0, 1.0, 1.0, 1.0, 1.0])
me_cube_002.use_remesh_fix_poles = True
me_cube_002.use_remesh_preserve_attributes = False
me_cube_002.use_paint_bone_selection = False
me_cube_002.use_paint_mask_vertex = True
me_cube_002.update()
arm_metarig_002 = bpy.data.armatures.new('metarig.002')  # bones are not reproduced

# ---- objects
ob_empty_001 = bpy.data.objects.new('Empty.001', None)
ob_neck = bpy.data.objects.new('Neck', me_cube)
ob_body = bpy.data.objects.new('Body', me_cube_002)
ob_metarig_001 = bpy.data.objects.new('metarig.001', arm_metarig_002)

# ---- transforms, parenting, visibility, modifiers, constraints
ob_empty_001.location = (-5.961, -1.436, 4.485)
ob_empty_001.rotation_euler = (1.571, -0.0, 1.571)
ob_empty_001.scale = (3.3, 3.3, 3.3)
ob_empty_001.empty_display_type = 'IMAGE'
ob_empty_001.empty_display_size = 5.0
ob_neck.location = (0.0, 0.1445, 7.513)
ob_neck.rotation_euler = (0.6192, 0.0431, -0.001924)
ob_neck.scale = (0.2143, 0.2143, 0.2808)
ob_neck.material_slots[0].link = 'OBJECT'; ob_neck.material_slots[0].material = None
ob_body.location = (0.0, 0.0988, 6.413)
ob_body.scale = (0.8014, 0.8014, 0.8014)
_vg = ob_body.vertex_groups.new(name='Group')
ob_metarig_001.location = (0.0, 0.0, 0.0)
ob_metarig_001.scale = (4.273, 4.273, 4.273)

# ---- collection membership
col_background.objects.link(ob_empty_001)
col_character.objects.link(ob_neck)
col_character.objects.link(ob_body)
col_character.objects.link(ob_metarig_001)
def _layer_coll(name, lc=None):
    lc = lc or bpy.context.view_layer.layer_collection
    for c in lc.children:
        if c.name == name: return c
        r = _layer_coll(name, c)
        if r: return r
_layer_coll('Background').exclude = True

# ---- scene / render settings (as saved in the file)
scene.frame_start = 1; scene.frame_end = 250; scene.frame_set(61)
scene.render.engine = 'BLENDER_EEVEE_NEXT'
scene.cycles.use_denoising = False
scene.cycles.samples = 128
scene.cycles.sampling_pattern = 'TABULATED_SOBOL'
scene.cycles.use_adaptive_sampling = False
scene.cycles.use_light_tree = False
scene.view_settings.view_transform = 'Filmic'
bpy.context.view_layer.update()

# ---- added for rendering (the .blend has no active camera and no usable light): camera, sun
cam_auto = bpy.data.cameras.new('AutoCamera')
cam_auto.lens = 50.0
cam_auto.sensor_width = 36.0
cam_auto.clip_end = 1000.0
ob_auto_camera = bpy.data.objects.new('AutoCamera', cam_auto)
scene.collection.objects.link(ob_auto_camera)
ob_auto_camera.location = (9.15309, -10.9928, 11.7895)
ob_auto_camera.rotation_euler = (1.09748, -7.21219e-08, 0.694738)
scene.camera = ob_auto_camera
light_auto_sun = bpy.data.lights.new('AutoSun', 'SUN')
light_auto_sun.energy = 3.0
light_auto_sun.angle = 0.0523599
ob_auto_sun = bpy.data.objects.new('AutoSun', light_auto_sun)
scene.collection.objects.link(ob_auto_sun)
ob_auto_sun.rotation_euler = (0.872665, 0.174533, 0.523599)
bpy.context.view_layer.update()
